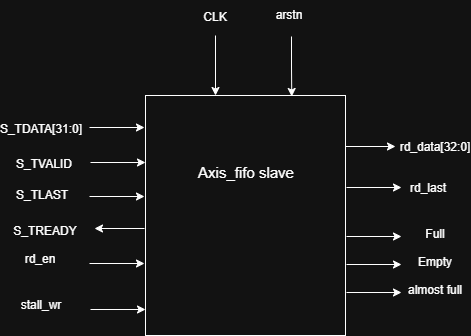

The diagram above was exported from draw.io. Its source (the exported page's mxGraphModel, read from the mxfile embedded in the PNG):
<mxGraphModel dx="1013" dy="451" grid="1" gridSize="10" guides="1" tooltips="1" connect="1" arrows="1" fold="1" page="1" pageScale="1" pageWidth="850" pageHeight="1100" math="0" shadow="0">
  <root>
    <mxCell id="0" />
    <mxCell id="1" parent="0" />
    <mxCell id="aQjlGuZpRxJVrShs5I3C-1" edge="1" parent="1" style="edgeStyle=orthogonalEdgeStyle;rounded=0;orthogonalLoop=1;jettySize=auto;html=1;exitX=1;exitY=0.25;exitDx=0;exitDy=0;">
      <mxGeometry relative="1" as="geometry">
        <mxPoint x="475" y="222" as="sourcePoint" />
        <mxPoint x="530" y="222" as="targetPoint" />
      </mxGeometry>
    </mxCell>
    <mxCell id="aQjlGuZpRxJVrShs5I3C-2" parent="1" style="rounded=0;whiteSpace=wrap;html=1;" value="" vertex="1">
      <mxGeometry height="240" width="200" x="280" y="171" as="geometry" />
    </mxCell>
    <mxCell id="aQjlGuZpRxJVrShs5I3C-3" edge="1" parent="1" style="edgeStyle=orthogonalEdgeStyle;rounded=0;orthogonalLoop=1;jettySize=auto;html=1;exitX=1;exitY=0.25;exitDx=0;exitDy=0;">
      <mxGeometry relative="1" as="geometry">
        <mxPoint x="481" y="263" as="sourcePoint" />
        <mxPoint x="536" y="263" as="targetPoint" />
      </mxGeometry>
    </mxCell>
    <mxCell id="aQjlGuZpRxJVrShs5I3C-5" edge="1" parent="1" style="edgeStyle=orthogonalEdgeStyle;rounded=0;orthogonalLoop=1;jettySize=auto;html=1;exitX=1;exitY=0.25;exitDx=0;exitDy=0;">
      <mxGeometry relative="1" as="geometry">
        <mxPoint x="224" y="203" as="sourcePoint" />
        <mxPoint x="279" y="203" as="targetPoint" />
      </mxGeometry>
    </mxCell>
    <mxCell id="aQjlGuZpRxJVrShs5I3C-6" edge="1" parent="1" style="edgeStyle=orthogonalEdgeStyle;rounded=0;orthogonalLoop=1;jettySize=auto;html=1;exitX=1;exitY=0.25;exitDx=0;exitDy=0;">
      <mxGeometry relative="1" as="geometry">
        <mxPoint x="225" y="238" as="sourcePoint" />
        <mxPoint x="280" y="238" as="targetPoint" />
      </mxGeometry>
    </mxCell>
    <mxCell id="aQjlGuZpRxJVrShs5I3C-7" edge="1" parent="1" style="edgeStyle=orthogonalEdgeStyle;rounded=0;orthogonalLoop=1;jettySize=auto;html=1;exitX=1;exitY=0.25;exitDx=0;exitDy=0;">
      <mxGeometry relative="1" as="geometry">
        <mxPoint x="224" y="272" as="sourcePoint" />
        <mxPoint x="279" y="272" as="targetPoint" />
      </mxGeometry>
    </mxCell>
    <mxCell id="aQjlGuZpRxJVrShs5I3C-8" edge="1" parent="1" style="edgeStyle=orthogonalEdgeStyle;rounded=0;orthogonalLoop=1;jettySize=auto;html=1;entryX=0.75;entryY=0;entryDx=0;entryDy=0;">
      <mxGeometry relative="1" as="geometry">
        <mxPoint x="426" y="112" as="sourcePoint" />
        <mxPoint x="426.25" y="172" as="targetPoint" />
      </mxGeometry>
    </mxCell>
    <mxCell id="aQjlGuZpRxJVrShs5I3C-9" edge="1" parent="1" style="edgeStyle=orthogonalEdgeStyle;rounded=0;orthogonalLoop=1;jettySize=auto;html=1;">
      <mxGeometry relative="1" as="geometry">
        <mxPoint x="350" y="111" as="sourcePoint" />
        <mxPoint x="350" y="171" as="targetPoint" />
      </mxGeometry>
    </mxCell>
    <mxCell id="aQjlGuZpRxJVrShs5I3C-11" parent="1" style="text;html=1;whiteSpace=wrap;strokeColor=none;fillColor=none;align=center;verticalAlign=middle;rounded=0;" value="CLK" vertex="1">
      <mxGeometry height="30" width="60" x="320" y="78" as="geometry" />
    </mxCell>
    <mxCell id="aQjlGuZpRxJVrShs5I3C-12" parent="1" style="text;html=1;whiteSpace=wrap;strokeColor=none;fillColor=none;align=center;verticalAlign=middle;rounded=0;" value="arstn" vertex="1">
      <mxGeometry height="30" width="60" x="394" y="76" as="geometry" />
    </mxCell>
    <mxCell id="aQjlGuZpRxJVrShs5I3C-13" edge="1" parent="1" style="edgeStyle=orthogonalEdgeStyle;rounded=0;orthogonalLoop=1;jettySize=auto;html=1;exitX=1;exitY=0.25;exitDx=0;exitDy=0;">
      <mxGeometry relative="1" as="geometry">
        <mxPoint x="481" y="312" as="sourcePoint" />
        <mxPoint x="536" y="312" as="targetPoint" />
      </mxGeometry>
    </mxCell>
    <mxCell id="aQjlGuZpRxJVrShs5I3C-14" parent="1" style="text;html=1;whiteSpace=wrap;strokeColor=none;fillColor=none;align=center;verticalAlign=middle;rounded=0;" value="Full" vertex="1">
      <mxGeometry height="30" width="60" x="540" y="295" as="geometry" />
    </mxCell>
    <mxCell id="aQjlGuZpRxJVrShs5I3C-15" edge="1" parent="1" style="edgeStyle=orthogonalEdgeStyle;rounded=0;orthogonalLoop=1;jettySize=auto;html=1;exitX=1;exitY=0.25;exitDx=0;exitDy=0;">
      <mxGeometry relative="1" as="geometry">
        <mxPoint x="481" y="340" as="sourcePoint" />
        <mxPoint x="536" y="340" as="targetPoint" />
      </mxGeometry>
    </mxCell>
    <mxCell id="aQjlGuZpRxJVrShs5I3C-16" parent="1" style="text;html=1;whiteSpace=wrap;strokeColor=none;fillColor=none;align=center;verticalAlign=middle;rounded=0;" value="Empty" vertex="1">
      <mxGeometry height="30" width="60" x="540" y="323" as="geometry" />
    </mxCell>
    <mxCell id="aQjlGuZpRxJVrShs5I3C-17" edge="1" parent="1" style="edgeStyle=orthogonalEdgeStyle;rounded=0;orthogonalLoop=1;jettySize=auto;html=1;exitX=1;exitY=0.25;exitDx=0;exitDy=0;">
      <mxGeometry relative="1" as="geometry">
        <mxPoint x="481" y="368" as="sourcePoint" />
        <mxPoint x="536" y="368" as="targetPoint" />
      </mxGeometry>
    </mxCell>
    <mxCell id="aQjlGuZpRxJVrShs5I3C-18" parent="1" style="text;html=1;whiteSpace=wrap;strokeColor=none;fillColor=none;align=center;verticalAlign=middle;rounded=0;" value="almost full" vertex="1">
      <mxGeometry height="30" width="60" x="540" y="351" as="geometry" />
    </mxCell>
    <mxCell id="aQjlGuZpRxJVrShs5I3C-19" edge="1" parent="1" style="edgeStyle=orthogonalEdgeStyle;rounded=0;orthogonalLoop=1;jettySize=auto;html=1;exitX=1;exitY=0.25;exitDx=0;exitDy=0;">
      <mxGeometry relative="1" as="geometry">
        <mxPoint x="224" y="339" as="sourcePoint" />
        <mxPoint x="279" y="339" as="targetPoint" />
      </mxGeometry>
    </mxCell>
    <mxCell id="aQjlGuZpRxJVrShs5I3C-20" edge="1" parent="1" style="edgeStyle=orthogonalEdgeStyle;rounded=0;orthogonalLoop=1;jettySize=auto;html=1;entryX=1;entryY=0.5;entryDx=0;entryDy=0;">
      <mxGeometry relative="1" as="geometry">
        <mxPoint x="279" y="304" as="sourcePoint" />
        <mxPoint x="229" y="304" as="targetPoint" />
      </mxGeometry>
    </mxCell>
    <mxCell id="aQjlGuZpRxJVrShs5I3C-22" parent="1" style="text;html=1;whiteSpace=wrap;strokeColor=none;fillColor=none;align=center;verticalAlign=middle;rounded=0;" value="rd_last" vertex="1">
      <mxGeometry height="30" width="60" x="533" y="249" as="geometry" />
    </mxCell>
    <mxCell id="aQjlGuZpRxJVrShs5I3C-23" parent="1" style="text;html=1;whiteSpace=wrap;strokeColor=none;fillColor=none;align=center;verticalAlign=middle;rounded=0;" value="rd_data[32:0]" vertex="1">
      <mxGeometry height="30" width="60" x="540" y="208" as="geometry" />
    </mxCell>
    <mxCell id="aQjlGuZpRxJVrShs5I3C-24" parent="1" style="text;html=1;whiteSpace=wrap;strokeColor=none;fillColor=none;align=center;verticalAlign=middle;rounded=0;" value="S_TLAST" vertex="1">
      <mxGeometry height="30" width="60" x="147" y="256" as="geometry" />
    </mxCell>
    <mxCell id="aQjlGuZpRxJVrShs5I3C-25" parent="1" style="text;html=1;whiteSpace=wrap;strokeColor=none;fillColor=none;align=center;verticalAlign=middle;rounded=0;" value="S_TVALID" vertex="1">
      <mxGeometry height="30" width="60" x="149" y="225" as="geometry" />
    </mxCell>
    <mxCell id="aQjlGuZpRxJVrShs5I3C-26" parent="1" style="text;html=1;whiteSpace=wrap;strokeColor=none;fillColor=none;align=center;verticalAlign=middle;rounded=0;" value="S_TDATA[31:0]" vertex="1">
      <mxGeometry height="30" width="60" x="146" y="190" as="geometry" />
    </mxCell>
    <mxCell id="aQjlGuZpRxJVrShs5I3C-27" parent="1" style="text;html=1;whiteSpace=wrap;strokeColor=none;fillColor=none;align=center;verticalAlign=middle;rounded=0;" value="S_TREADY" vertex="1">
      <mxGeometry height="30" width="60" x="150" y="292" as="geometry" />
    </mxCell>
    <mxCell id="aQjlGuZpRxJVrShs5I3C-28" parent="1" style="text;html=1;whiteSpace=wrap;strokeColor=none;fillColor=none;align=center;verticalAlign=middle;rounded=0;" value="&lt;font style=&quot;font-size: 15px;&quot;&gt;Axis_fifo slave&lt;/font&gt;" vertex="1">
      <mxGeometry height="35" width="100" x="331" y="230" as="geometry" />
    </mxCell>
    <mxCell id="aQjlGuZpRxJVrShs5I3C-29" parent="1" style="text;html=1;whiteSpace=wrap;strokeColor=none;fillColor=none;align=center;verticalAlign=middle;rounded=0;" value="rd_en" vertex="1">
      <mxGeometry height="30" width="60" x="145" y="320" as="geometry" />
    </mxCell>
    <mxCell id="aQjlGuZpRxJVrShs5I3C-32" edge="1" parent="1" style="edgeStyle=orthogonalEdgeStyle;rounded=0;orthogonalLoop=1;jettySize=auto;html=1;exitX=1;exitY=0.25;exitDx=0;exitDy=0;">
      <mxGeometry relative="1" as="geometry">
        <mxPoint x="225" y="385" as="sourcePoint" />
        <mxPoint x="280" y="385" as="targetPoint" />
      </mxGeometry>
    </mxCell>
    <mxCell id="aQjlGuZpRxJVrShs5I3C-33" parent="1" style="text;html=1;whiteSpace=wrap;strokeColor=none;fillColor=none;align=center;verticalAlign=middle;rounded=0;" value="stall_wr" vertex="1">
      <mxGeometry height="30" width="60" x="146" y="366" as="geometry" />
    </mxCell>
  </root>
</mxGraphModel>